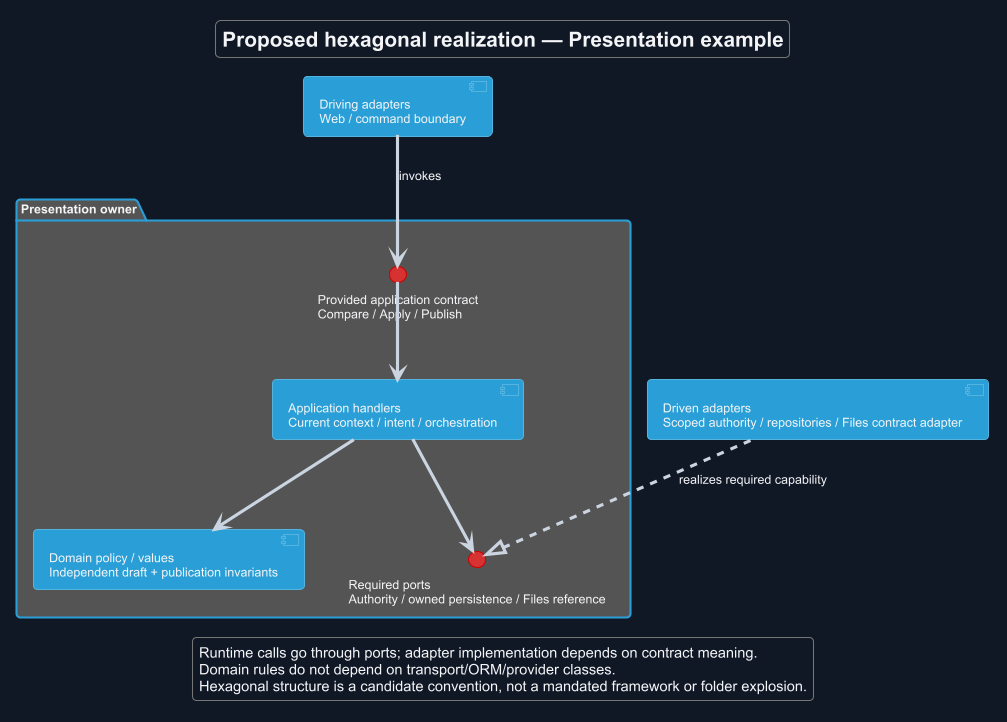

The diagram above was rendered by PlantUML. Its source (embedded in the PNG):
@startuml
!theme cyborg
skinparam backgroundColor #111827
skinparam defaultFontColor #F3F4F6
skinparam ArrowColor #CBD5E1
title Proposed hexagonal realization — Presentation example
skinparam backgroundColor #111827
skinparam shadowing false
skinparam defaultFontName Arial

component "Driving adapters\nWeb / command boundary" as UI
package "Presentation owner" {
 interface "Provided application contract\nCompare / Apply / Publish" as IN
 component "Application handlers\nCurrent context / intent / orchestration" as H
 component "Domain policy / values\nIndependent draft + publication invariants" as D
 interface "Required ports\nAuthority / owned persistence / Files reference" as OUT
 IN --> H
 H --> D
 H --> OUT
}
component "Driven adapters\nScoped authority / repositories / Files contract adapter" as A
UI --> IN : invokes
A ..|> OUT : realizes required capability
legend bottom
 Runtime calls go through ports; adapter implementation depends on contract meaning.
 Domain rules do not depend on transport/ORM/provider classes.
 Hexagonal structure is a candidate convention, not a mandated framework or folder explosion.
endlegend
@enduml